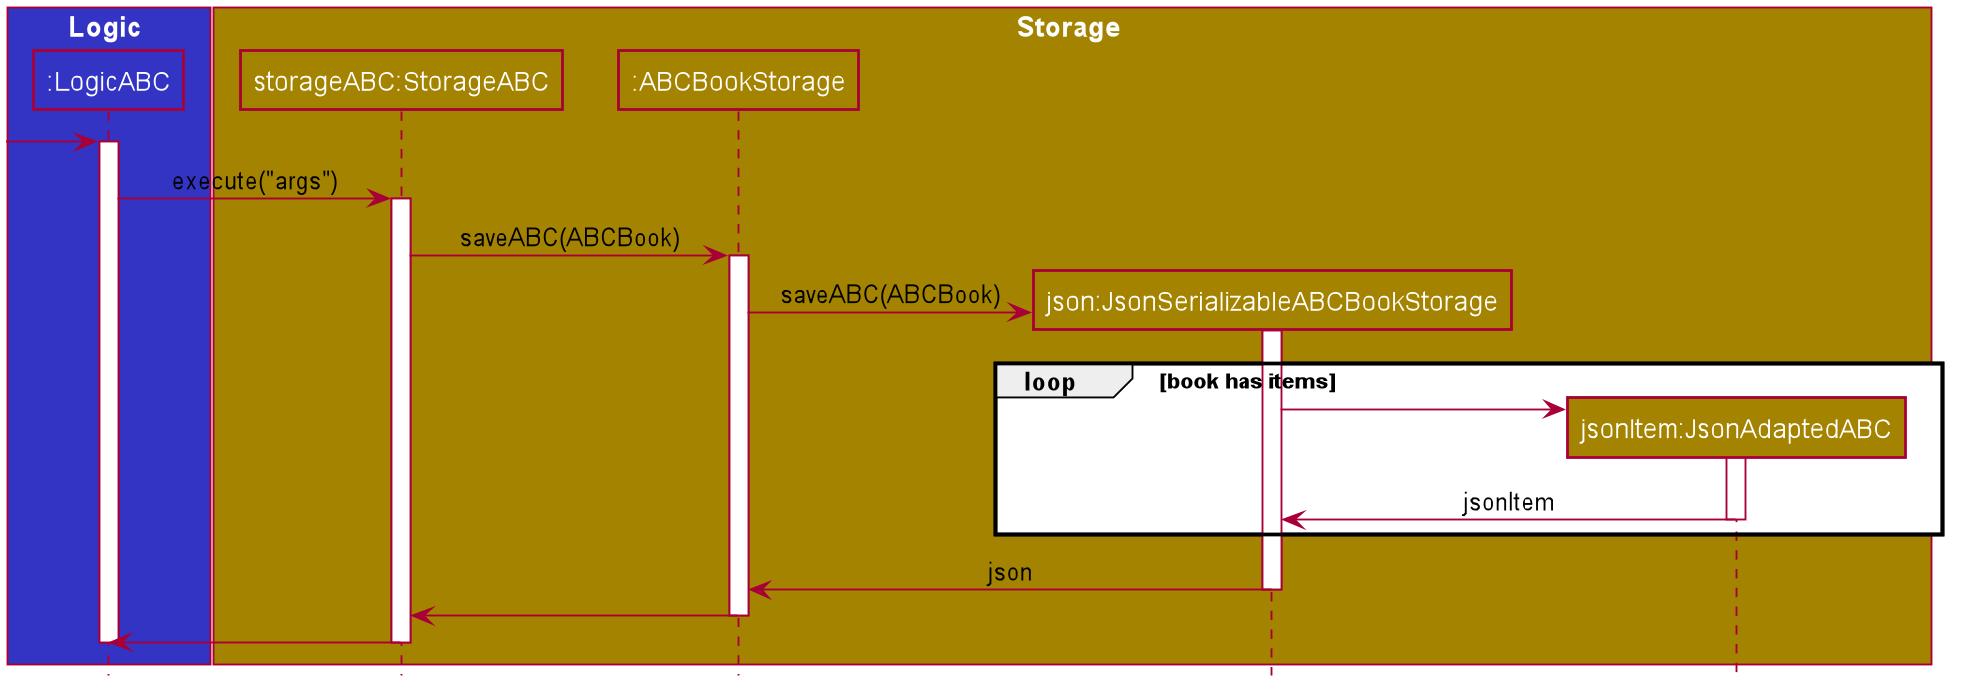

The diagram above was rendered by PlantUML. Its source (embedded in the PNG):
@startuml








skinparam BackgroundColor #FFFFFFF

skinparam Shadowing false

skinparam Class {
    FontColor #FFFFFF
    BorderThickness 1
    BorderColor #FFFFFF
    StereotypeFontColor #FFFFFF
    FontName Arial
}

skinparam Actor {
    BorderColor #000000
    Color #000000
    FontName Arial
}

skinparam Sequence {
    MessageAlign center
    BoxFontSize 15
    BoxPadding 0
    BoxFontColor #FFFFFF
    FontName Arial
}

skinparam Participant {
    FontColor #FFFFFFF
    Padding 20
}

skinparam MinClassWidth 50
skinparam ParticipantPadding 10
skinparam Shadowing false
skinparam DefaultTextAlignment center
skinparam packageStyle Rectangle

hide footbox
hide members
hide circle

Scale 1.5

box Logic #3333C4
participant ":LogicABC" as LogicABC #3333C4
end box

box Storage #A38300
participant "storageABC:StorageABC" as StorageABC #A38300
participant ":ABCBookStorage" as ABCBookStorage #A38300
participant "json:JsonSerializableABCBookStorage" as JsonSerializableABCBookStorage #A38300
participant "jsonItem:JsonAdaptedABC" as JsonAdaptedABC #A38300

end box

[-> LogicABC
activate LogicABC

LogicABC -> StorageABC : execute("args")
activate StorageABC

StorageABC -> ABCBookStorage : saveABC(ABCBook)
activate ABCBookStorage

create JsonSerializableABCBookStorage
ABCBookStorage -> JsonSerializableABCBookStorage : saveABC(ABCBook)
activate JsonSerializableABCBookStorage

loop book has items
    create JsonAdaptedABC
    JsonSerializableABCBookStorage -> JsonAdaptedABC
    activate JsonAdaptedABC

    JsonAdaptedABC -> JsonSerializableABCBookStorage : jsonItem
    deactivate JsonAdaptedABC

end

JsonSerializableABCBookStorage -> ABCBookStorage : json
deactivate JsonSerializableABCBookStorage

ABCBookStorage -> StorageABC
deactivate ABCBookStorage

StorageABC -> LogicABC
deactivate StorageABC

deactivate LogicABC

@enduml